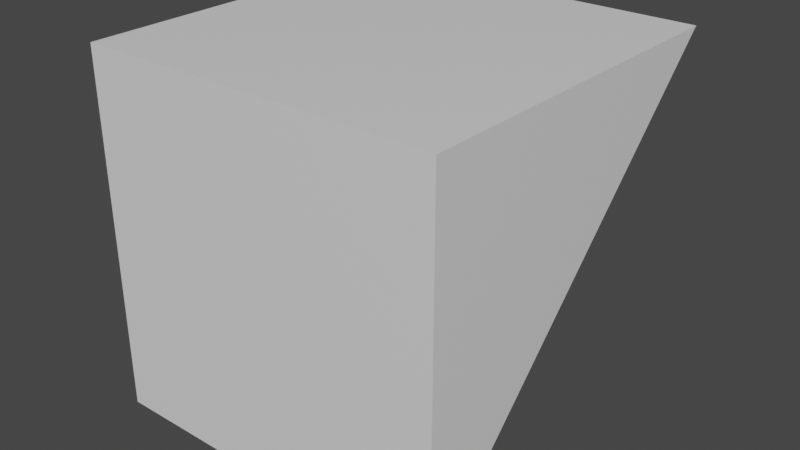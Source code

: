 # Source: Ramp.blend  (saved by Blender 2.90.8; exported with 4.5.12 LTS)
import bpy
from mathutils import Matrix  # noqa: F401  (used for matrix-valued properties, if any)

bpy.ops.wm.read_factory_settings(use_empty=True)
scene = bpy.context.scene
scene.name = 'Scene'

# ---- collections
col_collection = bpy.data.collections.new('Collection'); scene.collection.children.link(col_collection)

# ---- materials (node trees are filled in below, after node groups)
mat_material = bpy.data.materials.new('Material')
mat_material.alpha_threshold = 0.0
mat_material.use_transparent_shadow = False
mat_material.line_color = (0.0, 0.0, 0.0, 1.0)

# ---- material node trees
mat_material.use_nodes = True; mat_material.node_tree.nodes.clear()
_N = mat_material.node_tree.nodes; _L = mat_material.node_tree.links
n0 = _N.new('ShaderNodeOutputMaterial'); n0.name = 'Material Output'; n0.location = (300, 300)
n1 = _N.new('ShaderNodeBsdfPrincipled'); n1.name = 'Principled BSDF'; n1.location = (10, 300)
n1.distribution = 'GGX'
n1.subsurface_method = 'BURLEY'
n1.inputs[2].default_value = 0.4
n1.inputs[3].default_value = 1.45
n1.inputs[27].default_value = (0.0, 0.0, 0.0, 1.0)
n1.inputs[28].default_value = 1.0
_L.new(n1.outputs[0], n0.inputs[0])
n0.is_active_output = True

# ---- world
world_world = bpy.data.worlds.new('World'); scene.world = world_world
world_world.use_nodes = True; world_world.node_tree.nodes.clear()
_N = world_world.node_tree.nodes; _L = world_world.node_tree.links
n0 = _N.new('ShaderNodeOutputWorld'); n0.name = 'World Output'; n0.location = (300, 300)
n1 = _N.new('ShaderNodeBackground'); n1.name = 'Background'; n1.location = (10, 300)
n1.inputs[0].default_value = (0.05088, 0.05088, 0.05088, 1.0)
_L.new(n1.outputs[0], n0.inputs[0])
n0.is_active_output = True
world_world.color = (0.05088, 0.05088, 0.05088)
world_world.use_sun_shadow = False
world_world.sun_shadow_jitter_overblur = 0.0

# ---- meshes
me_cube = bpy.data.meshes.new('Cube')
me_cube.from_pydata([(-0.5, 0.5, 2.98e-08), (-0.5, -0.5, -1.0), (-0.5, -0.5, 2.98e-08), (0.5, 0.5, -2.98e-08), (0.5, -0.5, -1.0), (0.5, -0.5, -2.98e-08)], [], [(2, 1, 4, 5), (5, 4, 3), (3, 0, 2, 5), (2, 0, 1), (3, 4, 1, 0)])
_uv = me_cube.uv_layers.new(name='UVMap')
_uv.uv.foreach_set('vector', [0.375, 0.75, 0.625, 0.75, 0.625, 1.0, 0.375, 1.0, 0.375, 1.0, 0.625, 1.0, 0.125, 0.5, 0.125, 0.5, 0.375, 0.5, 0.375, 0.75, 0.125, 0.75, 0.375, 0.75, 0.375, 0.5, 0.625, 0.75, 0.125, 0.5, 0.625, 1.0, 0.625, 0.75, 0.375, 0.5])
me_cube.materials.append(mat_material)
me_cube.use_remesh_preserve_volume = False
me_cube.use_remesh_preserve_attributes = False
me_cube.use_mirror_vertex_groups = False
me_cube.update()

# ---- objects
ob_cube = bpy.data.objects.new('Cube', me_cube)

# ---- transforms, parenting, visibility, modifiers, constraints
ob_cube.location = (0.0, 0.0, -2.98e-08)
ob_cube.lock_rotations_4d = False
ob_cube.empty_display_type = 'ARROWS'
ob_cube.lineart.crease_threshold = 0.0

# ---- collection membership
col_collection.objects.link(ob_cube)

# ---- scene / render settings (as saved in the file)
scene.frame_start = 1; scene.frame_end = 250; scene.frame_set(1)
scene.render.engine = 'BLENDER_EEVEE_NEXT'
scene.cycles.use_denoising = False
scene.cycles.samples = 128
scene.cycles.sampling_pattern = 'TABULATED_SOBOL'
scene.cycles.use_adaptive_sampling = False
scene.cycles.use_light_tree = False
scene.view_settings.view_transform = 'Filmic'
bpy.context.view_layer.update()

# ---- added for rendering (the .blend has no active camera and no usable light): camera, sun
cam_auto = bpy.data.cameras.new('AutoCamera')
cam_auto.lens = 50.0
cam_auto.sensor_width = 36.0
cam_auto.clip_end = 1000.0
ob_auto_camera = bpy.data.objects.new('AutoCamera', cam_auto)
scene.collection.objects.link(ob_auto_camera)
ob_auto_camera.location = (1.60254, -1.92304, 0.782029)
ob_auto_camera.rotation_euler = (1.09748, -7.21219e-08, 0.694738)
scene.camera = ob_auto_camera
light_auto_sun = bpy.data.lights.new('AutoSun', 'SUN')
light_auto_sun.energy = 3.0
light_auto_sun.angle = 0.0523599
ob_auto_sun = bpy.data.objects.new('AutoSun', light_auto_sun)
scene.collection.objects.link(ob_auto_sun)
ob_auto_sun.rotation_euler = (0.872665, 0.174533, 0.523599)
bpy.context.view_layer.update()
